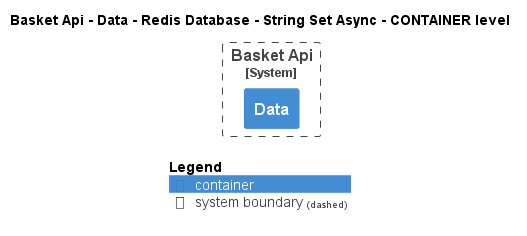

The diagram above was rendered by PlantUML. Its source (embedded in the PNG):
@startuml
!pragma layout smetana
!include ..\..\..\..\..\..\..\..\.c4s\C4_Container.puml

AddElementTag("state:new", $bgColor=green, $fontColor=#ffffff, $borderColor=green, $shadowing="False")
AddElementTag("state:changed", $bgColor=orange, $fontColor=#ffffff, $borderColor=orange, $shadowing="False")
AddElementTag("state:removed", $bgColor=red, $fontColor=#ffffff, $borderColor=red, $shadowing="False")

AddRelTag("state:new", $textColor=green, $lineColor=green)
AddRelTag("state:changed", $textColor=orange, $lineColor=orange)
AddRelTag("state:removed", $textColor=red, $lineColor=red)

SHOW_PERSON_PORTRAIT()
LAYOUT_TOP_DOWN()

skinparam linetype polyline

title Basket Api - Data - Redis Database - String Set Async - CONTAINER level


System_Boundary(dotnet.eShop.Architecture.SoftwareSystems.BasketApi, "Basket Api") {
    Container(dotnet.eShop.Architecture.SoftwareSystems.BasketApi.Containers.Data, "Data", "", "")
}



SHOW_LEGEND()
@enduml